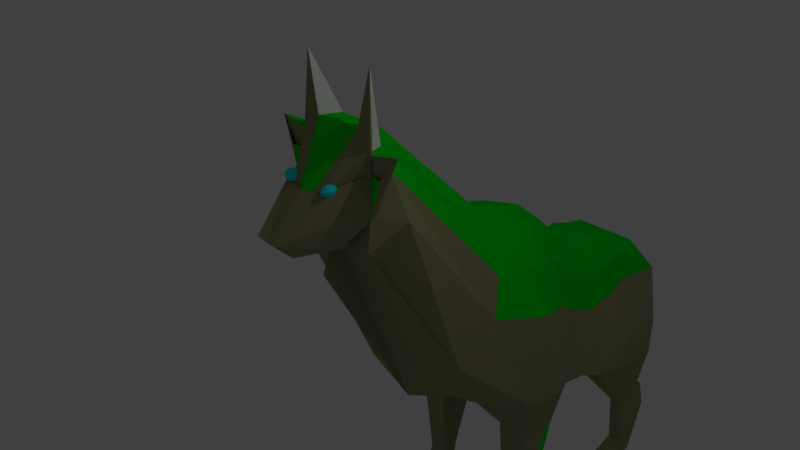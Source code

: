 # Source: monsterFemale.blend  (saved by Blender 2.79.0; exported with 4.5.12 LTS)
import bpy
from mathutils import Matrix  # noqa: F401  (used for matrix-valued properties, if any)

bpy.ops.wm.read_factory_settings(use_empty=True)
scene = bpy.context.scene
scene.name = 'Scene'

# ---- collections
col_collection_1 = bpy.data.collections.new('Collection 1'); scene.collection.children.link(col_collection_1)

# ---- materials (node trees are filled in below, after node groups)
mat_wolf = bpy.data.materials.new('wolf')
mat_wolf.alpha_threshold = 0.0
mat_wolf.use_transparent_shadow = False
mat_wolf.diffuse_color = (0.305, 0.2952, 0.1578, 1.0)
mat_wolf.roughness = 0.5
mat_wolf.specular_intensity = 1.0
mat_material_004 = bpy.data.materials.new('Material.004')
mat_material_004.alpha_threshold = 0.0
mat_material_004.use_transparent_shadow = False
mat_material_004.diffuse_color = (0.007907, 0.9655, 1.0, 1.0)
mat_material_004.roughness = 0.5
mat_material_002 = bpy.data.materials.new('Material.002')
mat_material_002.alpha_threshold = 0.0
mat_material_002.use_transparent_shadow = False
mat_material_002.diffuse_color = (0.0, 0.7123, 0.01044, 1.0)
mat_material_002.roughness = 0.5
mat_material_003 = bpy.data.materials.new('Material.003')
mat_material_003.alpha_threshold = 0.0
mat_material_003.use_transparent_shadow = False
mat_material_003.roughness = 0.5

# ---- material node trees

# ---- world
world_world = bpy.data.worlds.new('World'); scene.world = world_world
world_world.color = (0.05088, 0.05088, 0.05088)
world_world.use_sun_shadow = False
world_world.sun_shadow_jitter_overblur = 0.0
world_world.cycles.sampling_method = 'MANUAL'

# ---- cameras
cam_camera = bpy.data.cameras.new('Camera')
cam_camera.clip_end = 100.0
cam_camera.lens = 35.0
cam_camera.sensor_width = 32.0
cam_camera.sensor_height = 18.0
cam_camera.ortho_scale = 7.314
cam_camera.dof.focus_distance = 0.0
cam_camera.dof.aperture_fstop = 128.0

# ---- lights
light_lamp = bpy.data.lights.new('Lamp', 'POINT')
light_lamp.transmission_factor = 0.0
light_lamp.cutoff_distance = 30.0
light_lamp.energy = 100.0
light_lamp.shadow_buffer_clip_start = 1.001
light_lamp.shadow_soft_size = 0.1
light_lamp.shadow_maximum_resolution = 0.006
light_lamp.use_absolute_resolution = True

# ---- meshes
me_plane = bpy.data.meshes.new('Plane')
me_plane.from_pydata([(0.7821, -0.702, -0.1505), (1.167, -0.848, -2.041), (0.6136, 0.0287, -0.3025), (1.091, -0.06752, -2.08), (0.5943, 0.5215, -0.7094), (0.9277, 0.5921, -2.368), (0.5862, 1.076, -0.972), (0.9502, 0.9924, -2.54), (0.5862, 1.839, -0.9343), (1.022, 1.573, -2.122), (0.5862, 2.247, -0.9854), (0.9178, 2.479, -2.232), (0.6604, 2.675, -1.449), (0.7967, -1.297, -0.0006919), (0.9715, -2.141, -0.8985), (0.5013, -2.821, 1.75), (0.5379, -3.058, 0.685), (-0.01078, -0.01159, 0.2921), (-0.01078, -0.6299, 0.3981), (-0.005117, -1.007, -2.378), (-0.0108, -0.08392, -2.348), (-0.01457, 0.596, -2.369), (-0.01304, 0.4831, -0.2062), (-0.01556, 0.9993, -2.572), (-0.01548, 0.9637, -0.5997), (-0.013, 1.892, -2.119), (-0.03051, 2.483, -2.239), (-0.01001, 2.633, -1.865), (-0.005329, -1.056, 0.5638), (0.0005643, -2.064, -1.845), (0.2859, -2.802, 2.201), (0.0001888, -3.388, 0.5013), (0.6038, 1.896, -2.125), (0.6038, 0.9933, -2.566), (0.3324, 0.9637, -0.6195), (0.3324, 1.783, -0.7405), (0.6044, 0.5921, -2.368), (0.6059, -0.08392, -2.348), (0.3345, -1.063, 0.5698), (0.3345, -0.6569, 0.4268), (0.3345, -0.01159, 0.2116), (0.333, 0.4831, -0.2243), (0.171, -1.007, -2.352), (0.5024, 2.471, -2.241), (0.6038, 2.606, -1.865), (1.011, -0.7543, -2.667), (0.5669, -0.8072, -2.664), (0.9494, -0.1384, -2.819), (0.5669, -0.107, -2.815), (0.8663, -0.6912, -3.975), (0.5892, -0.6958, -3.97), (0.9048, -0.3371, -3.976), (0.6338, -0.3813, -3.972), (0.8663, -0.7499, -4.405), (0.5595, -0.795, -4.409), (0.9048, -0.5889, -4.741), (0.5595, -0.5888, -4.737), (0.8749, -0.9884, -4.525), (0.5681, -1.043, -4.508), (0.9134, -1.241, -4.728), (0.5681, -1.24, -4.739), (1.016, 2.29, -2.682), (0.5362, 0.9808, -2.569), (0.5362, 2.297, -2.682), (0.8628, 1.923, -3.641), (0.9178, 2.248, -3.313), (0.6645, 1.927, -3.64), (0.6038, 2.248, -3.313), (0.9178, 2.499, -3.867), (0.8285, 2.533, -3.564), (0.6038, 2.504, -3.867), (0.6931, 2.533, -3.564), (0.8894, 2.051, -4.475), (0.6604, 2.039, -4.474), (0.8705, 2.327, -4.784), (0.6511, 2.331, -4.783), (0.8887, 1.656, -4.65), (0.6298, 1.66, -4.657), (0.8792, 1.644, -4.795), (0.6333, 1.649, -4.794), (1.107, -0.7276, -0.696), (0.8331, 0.06012, -0.9858), (0.6563, 0.5887, -1.358), (0.6834, 1.043, -1.528), (0.6084, 1.902, -1.387), (0.6463, 2.354, -1.396), (0.9545, -1.507, -0.4733), (0.7906, -2.822, 1.259), (0.009998, -2.922, 1.354), (0.3354, 2.681, -1.458), (0.3152, -3.112, 2.233), (0.9402, -3.116, 2.1), (0.5962, -3.233, 0.9305), (-0.003011, -3.229, 0.9442), (0.4896, -3.083, 2.945), (0.5778, -3.123, 1.31), (0.02371, -3.123, 1.309), (0.5803, -3.182, 1.305), (0.7154, -3.173, 1.802), (0.02371, -3.123, 1.309), (0.5012, -3.118, 1.801), (0.02371, -3.123, 1.309), (0.02371, -3.123, 1.309), (0.02371, -3.123, 1.309), (-0.001484, -3.098, 2.272), (0.542, -3.123, 2.073), (0.337, -3.565, 1.608), (0.1082, -3.562, 1.598), (0.4074, -3.482, 1.322), (0.2354, -3.532, 1.613), (-0.005534, -3.622, 1.627), (0.02371, -3.123, 1.309), (0.4997, -3.123, 1.309), (0.02371, -3.123, 1.309), (0.01324, -3.503, 1.326), (0.1642, -4.098, 1.178), (-0.007506, -2.764, 2.179), (0.4896, -3.083, 2.945), (0.4896, -3.083, 2.945), (0.3073, -3.121, 1.543), (0.4615, 2.636, -1.294), (0.7821, 0.9967, -2.552), (0.4287, 1.82, -0.762), (0.8536, -0.05191, -2.211), (0.5556, -0.6536, 0.1231), (0.4665, 0.5027, -0.5318), (0.5533, -2.173, -1.425), (0.3365, -2.81, 1.983), (0.462, 2.215, -0.8573), (0.8125, 1.896, -2.121), (0.462, 1.021, -0.7995), (0.7696, 0.5921, -2.368), (0.5706, -1.183, 0.2784), (0.4771, 0.008992, -0.05103), (0.832, -1.019, -2.193), (0.6816, 2.471, -2.235), (0.7623, -0.07973, -2.817), (0.8136, -0.8505, -2.665), (0.7723, -0.2778, -3.974), (0.7504, -0.741, -3.972), (0.7359, -0.5889, -4.739), (0.7359, -0.8423, -4.407), (0.7445, -1.306, -4.734), (0.7445, -1.085, -4.506), (0.7463, 0.9828, -2.555), (0.7814, 2.293, -2.682), (0.7642, 1.925, -3.64), (0.7642, 2.248, -3.313), (0.7642, 2.549, -3.867), (0.7622, 2.533, -3.564), (0.7642, 2.036, -4.474), (0.7642, 2.329, -4.784), (0.7692, 1.688, -4.614), (0.7642, 1.646, -4.794), (0.4639, -3.12, 1.996), (0.7595, -0.2998, -0.2317), (1.189, -0.3761, -2.024), (-0.005537, -0.2997, 0.3578), (-0.0101, -0.5347, -2.397), (0.604, -0.5143, -2.35), (0.4088, -0.2997, 0.3035), (1.053, -0.4254, -2.748), (0.6413, -0.4333, -2.745), (0.915, -0.4813, -3.976), (0.6874, -0.4868, -3.971), (0.9071, -0.6639, -4.585), (0.552, -0.6849, -4.584), (0.9067, -1.204, -4.619), (0.5706, -1.229, -4.627), (0.9805, -0.307, -0.8508), (0.7598, -1.249, -4.608), (0.588, -0.2998, 0.03012), (0.6252, 1.486, -0.9517), (-0.006561, 1.458, -2.352), (0.3954, 1.377, -0.6033), (0.6668, 1.448, -2.344), (0.6925, 1.492, -1.445), (0.8604, 1.45, -2.335), (0.525, 1.421, -0.788), (0.6502, 2.396, -3.444), (0.8993, 2.396, -3.444), (0.9458, 2.236, -3.806), (0.6038, 2.227, -3.758), (0.8774, 2.186, -4.636), (0.6038, 2.191, -4.635), (0.9178, 1.65, -4.693), (0.6038, 1.654, -4.692), (0.7658, 1.615, -4.704), (0.7632, 2.396, -3.444), (-0.02406, 1.889, -2.129), (0.5555, 1.885, -2.133), (1.058, 1.606, -2.608), (0.5362, 1.607, -2.622), (0.9178, 2.077, -3.485), (0.6038, 2.08, -3.485), (0.8753, 2.515, -3.723), (0.6463, 2.517, -3.723), (0.7633, 2.541, -3.723), (0.6259, 2.308, -3.609), (0.9236, 2.312, -3.634), (-0.01091, -4.102, 1.166), (0.05078, 2.483, -2.242), (0.1337, 0.9637, -0.6041), (0.116, -1.063, 0.5698), (0.116, -0.01159, 0.2626), (0.116, -0.6398, 0.4229), (0.1284, 0.4831, -0.2129), (0.1466, -0.2997, 0.3379), (0.1607, 1.373, -0.5922), (0.1069, -3.498, 1.324), (0.1506, -3.886, 0.9616), (0.3349, -3.411, 0.9644), (-0.006569, -3.877, 0.9471), (0.008833, -3.401, 0.9713), (0.5778, -3.123, 1.309), (0.2996, -3.487, 1.338), (0.8385, -1.379, -4.722), (0.8385, -1.379, -4.734), (0.8385, -1.148, -4.585), (0.8385, -1.148, -4.734), (0.7553, -1.221, -4.73), (0.7553, -1.221, -4.598), (0.7553, -1.4, -4.73), (0.7553, -1.4, -4.741), (0.6362, -1.245, -4.734), (0.6362, -1.245, -4.623), (0.6362, -1.332, -4.737), (0.6362, -1.332, -4.745), (0.8653, 1.513, -4.776), (0.8653, 1.513, -4.784), (0.8653, 1.783, -4.611), (0.8255, 1.783, -4.784), (0.6034, 1.513, -4.776), (0.6034, 1.513, -4.784), (0.6565, 1.783, -4.611), (0.6812, 1.783, -4.784), (0.7287, 1.5, -4.776), (0.7287, 1.513, -4.784), (0.7287, 1.783, -4.611), (0.7287, 1.783, -4.784), (-0.00556, 1.779, -0.7371), (0.00137, 2.648, -1.306), (-0.004997, 1.82, -0.762), (0.001848, 2.219, -0.8613), (-0.00494, 2.679, -1.453), (0.001599, 1.373, -0.5922), (-0.3271, -3.496, 1.594), (-0.2337, -3.537, 1.607), (-0.3178, -3.588, 1.638), (-0.3844, -3.519, 1.676), (-0.3414, -3.426, 1.668), (-0.2483, -3.437, 1.625), (-0.2555, -3.581, 1.648), (-0.3486, -3.569, 1.691), (-0.3632, -3.469, 1.709), (-0.2791, -3.418, 1.678), (-0.2126, -3.487, 1.64), (-0.2699, -3.511, 1.722), (-0.3286, -3.548, 1.604), (-0.2792, -3.518, 1.586), (-0.2738, -3.573, 1.612), (-0.2329, -3.484, 1.605), (-0.2878, -3.459, 1.597), (-0.3677, -3.507, 1.627), (-0.3623, -3.562, 1.653), (-0.3425, -3.453, 1.622), (-0.3762, -3.466, 1.67), (-0.2962, -3.418, 1.641), (-0.209, -3.514, 1.619), (-0.2176, -3.455, 1.63), (-0.2837, -3.599, 1.643), (-0.2343, -3.569, 1.624), (-0.3776, -3.552, 1.69), (-0.3384, -3.592, 1.668), (-0.3609, -3.438, 1.696), (-0.3861, -3.493, 1.701), (-0.2567, -3.415, 1.652), (-0.3115, -3.408, 1.678), (-0.2208, -3.54, 1.646), (-0.3008, -3.588, 1.676), (-0.3641, -3.523, 1.712), (-0.3232, -3.434, 1.704), (-0.2346, -3.444, 1.663), (-0.2545, -3.554, 1.694), (-0.2292, -3.499, 1.689), (-0.3092, -3.547, 1.719), (-0.3178, -3.488, 1.73), (-0.2683, -3.458, 1.712), (-0.005534, -3.622, 1.627), (0.1209, -3.582, 1.598)], [(135, 44), (119, 110), (119, 88), (214, 97), (110, 288), (110, 289)], [(169, 81, 3, 156), (81, 82, 5, 3), (82, 83, 7, 5), (176, 84, 9), (84, 85, 11, 9), (85, 12, 11), (80, 86, 13, 0), (86, 87, 15, 13), (175, 32, 25, 173), (37, 36, 21, 20), (205, 203, 28, 18), (206, 204, 17, 22), (29, 42, 19), (190, 43, 26, 189), (30, 94, 90), (207, 205, 18, 157), (36, 33, 23, 21), (38, 30, 28, 203), (202, 206, 22, 24), (159, 37, 20, 158), (43, 44, 27, 26), (12, 89, 44, 43, 135, 11), (134, 1, 45, 137), (130, 125, 41, 34), (132, 127, 30, 38), (131, 121, 33, 36), (171, 124, 39, 160), (127, 15, 91, 154), (190, 32, 62, 192), (126, 134, 42, 29), (125, 133, 40, 41), (124, 132, 38, 39), (123, 131, 36, 37), (178, 130, 34, 174), (177, 129, 32, 175), (156, 3, 47, 161), (123, 37, 48, 136), (159, 42, 46, 162), (137, 45, 49, 139), (138, 52, 56, 140), (162, 46, 50, 164), (136, 48, 52, 138), (161, 47, 51, 163), (165, 55, 59, 167), (163, 51, 55, 165), (139, 49, 53, 141), (164, 50, 54, 166), (170, 142, 60, 168), (141, 53, 57, 143), (166, 54, 58, 168), (140, 56, 60, 142), (192, 62, 66, 194), (129, 9, 7, 144), (135, 43, 63, 145), (9, 11, 61, 191), (188, 179, 71, 149), (144, 7, 64, 146), (145, 63, 67, 147), (191, 61, 65, 193), (197, 149, 71, 196), (199, 180, 69, 195), (198, 182, 70, 196), (182, 66, 73, 184), (184, 73, 77, 186), (148, 70, 75, 151), (181, 68, 74, 183), (146, 64, 72, 150), (187, 185, 78, 153), (151, 75, 79, 153), (183, 74, 78, 185), (150, 72, 76, 152), (87, 16, 92, 95), (14, 16, 87, 86), (1, 14, 86, 80), (10, 12, 85), (8, 10, 85, 84), (172, 8, 84, 176), (4, 6, 83, 82), (2, 4, 82, 81), (155, 2, 81, 169), (97, 93, 96), (95, 92, 93, 97), (91, 95, 97, 94, 154), (94, 97, 96, 90), (15, 87, 95, 91), (88, 30, 90, 96), (31, 88, 96, 93), (96, 97, 99), (91, 95, 97, 98), (99, 97, 101), (101, 97, 102), (102, 97, 103), (98, 97, 100), (105, 100, 106, 109), (90, 110, 107), (100, 97, 108, 106), (90, 105, 109, 107), (103, 97, 111), (108, 209, 200, 115), (97, 95, 108), (111, 97, 113), (113, 97, 108, 114), (106, 108, 115), (28, 30, 116), (30, 94, 117), (94, 90, 117), (94, 30, 118), (90, 94, 118), (116, 30, 90, 104), (73, 150, 152, 77), (74, 151, 153, 78), (186, 187, 153, 79), (66, 146, 150, 73), (68, 148, 151, 74), (195, 69, 149, 197), (61, 145, 147, 65), (62, 144, 146, 66), (180, 188, 149, 69), (11, 135, 145, 61), (32, 129, 144, 62), (55, 140, 142, 59), (54, 141, 143, 58), (167, 59, 142, 170), (50, 139, 141, 54), (47, 136, 138, 51), (51, 138, 140, 55), (46, 137, 139, 50), (3, 123, 136, 47), (12, 10, 128, 120), (9, 129, 177), (172, 6, 130, 178), (3, 5, 131, 123), (0, 13, 132, 124), (4, 2, 133, 125), (14, 1, 134, 126), (30, 127, 154, 94), (155, 0, 124, 171), (5, 7, 121, 131), (13, 15, 127, 132), (6, 4, 125, 130), (42, 134, 137, 46), (2, 155, 171, 133), (57, 167, 170, 143), (0, 155, 169, 80), (56, 166, 168, 60), (143, 170, 168, 58), (52, 164, 166, 56), (49, 163, 165, 53), (53, 165, 167, 57), (45, 161, 163, 49), (48, 162, 164, 52), (37, 159, 162, 48), (1, 156, 161, 45), (133, 171, 160, 40), (42, 159, 158, 19), (204, 207, 157, 17), (80, 169, 156, 1), (8, 172, 178, 122), (7, 9, 177, 121), (6, 172, 176, 83), (121, 177, 175, 33), (122, 178, 174, 35), (33, 175, 173, 23), (83, 176, 9, 7), (65, 147, 188, 180), (77, 152, 187, 186), (72, 183, 185, 76), (152, 76, 185, 187), (64, 181, 183, 72), (75, 184, 186, 79), (70, 182, 184, 75), (194, 66, 182, 198), (193, 65, 180, 199), (147, 67, 179, 188), (64, 193, 199, 181), (67, 194, 198, 179), (10, 8, 122, 128), (68, 195, 197, 148), (179, 198, 196, 71), (181, 199, 195, 68), (148, 197, 196, 70), (7, 191, 193, 64), (9, 191, 7), (63, 192, 194, 67), (43, 190, 192, 63), (32, 190, 189, 25), (106, 110, 200, 115), (40, 160, 207, 204), (34, 41, 206, 202), (160, 39, 205, 207), (41, 40, 204, 206), (39, 38, 203, 205), (174, 34, 202, 208), (97, 112, 209, 108), (115, 210, 211, 108), (115, 200, 212, 210), (93, 213, 211), (211, 93, 97, 108), (93, 211, 215, 97), (216, 217, 219, 218), (220, 221, 223, 222), (224, 225, 227, 226), (228, 229, 231, 230), (232, 233, 235, 234), (236, 237, 239, 238), (211, 210, 212, 213), (208, 202, 24, 245), (120, 128, 243, 241), (240, 35, 174, 208, 245), (122, 35, 240, 242), (12, 120, 241, 244), (128, 122, 242, 243), (110, 90, 104), (44, 89, 244, 27), (107, 109, 106, 110), (16, 14, 126, 92), (31, 93, 92, 126, 29), (246, 259, 258), (247, 259, 261), (246, 258, 263), (246, 263, 265), (246, 265, 262), (247, 261, 268), (248, 260, 270), (249, 264, 272), (250, 266, 274), (251, 267, 276), (247, 268, 271), (248, 270, 273), (249, 272, 275), (250, 274, 277), (251, 276, 269), (252, 278, 283), (253, 279, 285), (254, 280, 286), (255, 281, 287), (256, 282, 284), (284, 287, 257), (284, 282, 287), (282, 255, 287), (287, 286, 257), (287, 281, 286), (281, 254, 286), (286, 285, 257), (286, 280, 285), (280, 253, 285), (285, 283, 257), (285, 279, 283), (279, 252, 283), (283, 284, 257), (283, 278, 284), (278, 256, 284), (269, 282, 256), (269, 276, 282), (276, 255, 282), (277, 281, 255), (277, 274, 281), (274, 254, 281), (275, 280, 254), (275, 272, 280), (272, 253, 280), (273, 279, 253), (273, 270, 279), (270, 252, 279), (271, 278, 252), (271, 268, 278), (268, 256, 278), (276, 277, 255), (276, 267, 277), (267, 250, 277), (274, 275, 254), (274, 266, 275), (266, 249, 275), (272, 273, 253), (272, 264, 273), (264, 248, 273), (270, 271, 252), (270, 260, 271), (260, 247, 271), (268, 269, 256), (268, 261, 269), (261, 251, 269), (262, 267, 251), (262, 265, 267), (265, 250, 267), (265, 266, 250), (265, 263, 266), (263, 249, 266), (263, 264, 249), (263, 258, 264), (258, 248, 264), (261, 262, 251), (261, 259, 262), (259, 246, 262), (258, 260, 248), (258, 259, 260), (259, 247, 260)])
me_plane.polygons.foreach_set('material_index', [0, 0, 0, 0, 0, 0, 2, 0, 2, 2, 2, 2, 2, 0, 3, 2, 2, 2, 2, 2, 0, 0, 0, 2, 2, 0, 2, 2, 0, 0, 2, 2, 0, 2, 0, 0, 0, 2, 0, 2, 0, 2, 2, 0, 2, 0, 0, 0, 0, 0, 0, 0, 0, 0, 0, 0, 0, 0, 0, 2, 0, 0, 0, 0, 2, 0, 0, 0, 0, 0, 0, 0, 0, 0, 2, 2, 2, 2, 2, 2, 0, 0, 0, 0, 0, 0, 0, 0, 0, 0, 0, 0, 2, 0, 2, 0, 0, 0, 0, 0, 0, 0, 0, 2, 3, 3, 3, 3, 2, 0, 0, 0, 0, 2, 2, 0, 0, 0, 0, 0, 0, 0, 0, 0, 2, 2, 0, 0, 2, 0, 2, 0, 2, 2, 0, 3, 2, 0, 2, 2, 0, 2, 0, 2, 0, 0, 0, 0, 0, 0, 0, 0, 0, 2, 2, 2, 0, 2, 0, 2, 0, 2, 2, 0, 0, 0, 0, 0, 0, 0, 0, 0, 0, 0, 0, 0, 2, 2, 0, 0, 2, 0, 0, 0, 0, 0, 0, 2, 2, 2, 2, 2, 2, 0, 0, 0, 0, 0, 0, 3, 3, 3, 3, 3, 3, 0, 2, 2, 2, 2, 2, 2, 2, 0, 0, 0, 0, 1, 1, 1, 1, 1, 1, 1, 1, 1, 1, 1, 1, 1, 1, 1, 1, 1, 1, 1, 1, 1, 1, 1, 1, 1, 1, 1, 1, 1, 1, 1, 1, 1, 1, 1, 1, 1, 1, 1, 1, 1, 1, 1, 1, 1, 1, 1, 1, 1, 1, 1, 1, 1, 1, 1, 1, 1, 1, 1, 1, 1, 1, 1, 1, 1, 1, 1, 1, 1, 1, 1, 1, 1, 1, 1, 1, 1, 1, 1, 1])
me_plane.materials.append(None)
me_plane.materials.append(None)
me_plane.materials.append(None)
me_plane.materials.append(None)
me_plane.use_remesh_preserve_volume = False
me_plane.use_remesh_preserve_attributes = False
me_plane.use_mirror_vertex_groups = False
me_plane.update()
arm_armature_002 = bpy.data.armatures.new('Armature.002')  # bones are not reproduced

# ---- objects
ob_armature = bpy.data.objects.new('Armature', arm_armature_002)
ob_plane = bpy.data.objects.new('Plane', me_plane)
ob_lamp = bpy.data.objects.new('Lamp', light_lamp)
ob_camera = bpy.data.objects.new('Camera', cam_camera)

# ---- transforms, parenting, visibility, modifiers, constraints
ob_armature.location = (0.9793, 2.985, -1.517)
ob_armature.rotation_euler = (1.275, 2.124e-16, 1.573e-16)
ob_armature.show_in_front = True
ob_armature.lineart.crease_threshold = 0.0
ob_plane.parent = ob_armature
ob_plane.matrix_parent_inverse = Matrix(((1.0, 2.98e-08, 0.0, -0.9793), (1.573e-16, 0.2914, 0.9566, 0.5813), (2.124e-16, -0.9566, 0.2914, 3.298), (0.0, 0.0, 0.0, 1.0)))
ob_plane.location = (0.7274, 2.073, 0.0)
ob_plane.lineart.crease_threshold = 0.0
ob_plane.material_slots[0].link = 'OBJECT'; ob_plane.material_slots[0].material = mat_wolf
ob_plane.material_slots[1].link = 'OBJECT'; ob_plane.material_slots[1].material = mat_material_004
ob_plane.material_slots[2].link = 'OBJECT'; ob_plane.material_slots[2].material = mat_material_002
ob_plane.material_slots[3].link = 'OBJECT'; ob_plane.material_slots[3].material = mat_material_003
_vg = ob_plane.vertex_groups.new(name='Bone')
for _i, _w in zip([0, 1, 2, 3, 4, 5, 6, 7, 8, 9, 10, 11, 12, 19, 20, 22, 24, 26, 27, 34, 35, 36, 37, 41, 42, 43, 44, 45, 46, 47, 48, 61, 62, 63, 80, 81, 82, 83, 84, 85, 89, 120, 122, 123, 125, 128, 130, 131, 133, 134, 135, 136, 137, 144, 145, 155, 156, 158, 159, 161, 162, 169, 171, 172, 174, 176, 178, 190, 191, 192, 202, 206, 208, 240, 241, 242, 243, 244, 245], [0.0, 0.0, 0.0, 0.0, 1.0, 1.0, 1.0, 1.0, 1.0, 1.0, 1.0, 1.0, 1.0, 0.0, 0.0, 1.0, 1.0, 1.0, 1.0, 1.0, 1.0, 1.0, 0.0, 1.0, 0.0, 1.0, 1.0, 0.0, 0.0, 0.0, 0.0, 1.0, 0.1075, 1.0, 0.0, 0.9959, 1.0, 1.0, 1.0, 1.0, 1.0, 1.0, 1.0, 0.0, 1.0, 1.0, 1.0, 1.0, 0.0, 0.0, 1.0, 0.0, 0.0, 0.06832, 1.0, 0.0, 0.0, 0.0, 0.0, 0.0, 0.0, 0.0, 0.0, 1.0, 1.0, 1.0, 1.0, 1.0, 1.0, 1.0, 1.0, 1.0, 1.0, 1.0, 1.0, 1.0, 1.0, 1.0, 1.0]): _vg.add([_i], _w, 'REPLACE')
_vg = ob_plane.vertex_groups.new(name='Bone.001')
for _i, _w in zip([0, 1, 2, 3, 4, 5, 7, 8, 10, 12, 13, 14, 17, 18, 19, 21, 22, 23, 27, 28, 29, 33, 35, 36, 37, 38, 39, 40, 41, 42, 44, 45, 46, 47, 48, 49, 50, 51, 52, 53, 54, 55, 56, 57, 58, 59, 60, 61, 62, 64, 66, 67, 71, 72, 73, 75, 76, 77, 78, 79, 80, 81, 84, 85, 86, 89, 120, 121, 122, 123, 124, 125, 126, 128, 131, 132, 133, 134, 136, 137, 138, 139, 140, 141, 142, 143, 144, 146, 150, 152, 153, 155, 156, 157, 158, 159, 160, 161, 162, 163, 164, 165, 166, 167, 168, 169, 170, 171, 172, 174, 176, 178, 182, 184, 185, 186, 187, 191, 192, 194, 196, 198, 203, 204, 205, 206, 207, 208, 216, 217, 218, 219, 220, 221, 222, 223, 224, 225, 226, 227, 228, 229, 230, 231, 232, 233, 234, 235, 236, 237, 238, 239, 240, 241, 242, 243, 244, 245], [1.0, 1.0, 1.0, 1.0, 1.0, 0.0, 0.0, 0.0, 0.0, 0.0, 1.0, 1.0, 1.0, 1.0, 0.0, 0.0, 1.0, 0.0, 0.0, 1.0, 1.0, 0.0, 0.0, 0.0, 0.0, 1.0, 1.0, 1.0, 1.0, 0.0, 0.0, 0.0, 0.0, 0.0, 0.0, 0.0, 0.0, 0.0, 0.0, 0.0, 0.0, 0.0, 0.0, 0.0, 0.0, 0.0, 0.0, 0.0, 0.0, 0.0, 0.0, 0.0, 0.0, 0.0, 0.0, 0.0, 0.0, 0.0, 0.0, 0.0, 1.0, 1.0, 0.0, 0.0, 1.0, 0.0, 0.0, 0.0, 0.0, 0.0, 1.0, 1.0, 1.0, 0.0, 0.0, 1.0, 1.0, 0.9708, 0.0, 0.0, 0.0, 0.0, 0.0, 0.0, 0.0, 0.0, 0.0, 0.0, 0.0, 0.0, 0.0, 1.0, 1.0, 1.0, 0.0, 0.1026, 1.0, 0.0, 0.0, 0.0, 0.0, 0.0, 0.0, 0.0, 0.0, 1.0, 0.0, 1.0, 0.0, 0.0, 0.0, 0.0, 0.0, 0.0, 0.0, 0.0, 0.0, 0.0, 0.0, 0.0, 0.0, 0.0, 1.0, 1.0, 1.0, 1.0, 1.0, 0.0, 0.0, 0.0, 0.0, 0.0, 0.0, 0.0, 0.0, 0.0, 0.0, 0.0, 0.0, 0.0, 0.0, 0.0, 0.0, 0.0, 0.0, 0.0, 0.0, 0.0, 0.0, 0.0, 0.0, 0.0, 0.0, 0.0, 0.0, 0.0, 0.0, 0.0]): _vg.add([_i], _w, 'REPLACE')
_vg = ob_plane.vertex_groups.new(name='Bone.002')
for _i, _w in zip([0, 1, 2, 3, 4, 5, 6, 7, 8, 9, 11, 12, 13, 14, 15, 16, 17, 18, 20, 21, 22, 24, 26, 27, 28, 29, 30, 31, 33, 34, 35, 36, 37, 38, 39, 40, 41, 42, 43, 44, 45, 47, 48, 49, 51, 53, 55, 57, 59, 60, 61, 62, 63, 64, 65, 66, 67, 69, 72, 74, 80, 81, 82, 84, 86, 87, 88, 89, 90, 91, 92, 93, 94, 95, 96, 97, 98, 100, 104, 105, 106, 107, 109, 110, 112, 115, 116, 117, 118, 120, 121, 122, 123, 124, 125, 126, 127, 128, 130, 131, 132, 133, 134, 135, 136, 137, 138, 139, 140, 141, 142, 143, 144, 145, 146, 147, 149, 150, 151, 154, 155, 156, 157, 160, 161, 163, 165, 167, 168, 169, 170, 171, 172, 174, 176, 178, 180, 181, 183, 191, 193, 195, 197, 199, 200, 202, 203, 204, 205, 206, 207, 208, 210, 211, 212, 215, 216, 217, 218, 219, 220, 221, 222, 223, 224, 225, 226, 227, 240, 241, 242, 243, 244, 245, 246, 247, 248, 249, 250, 251, 252, 253, 254, 255, 256, 257, 258, 259, 260, 261, 262, 263, 264, 265, 266, 267, 268, 269, 270, 271, 272, 273, 274, 275, 276, 277, 278, 279, 280, 281, 282, 283, 284, 285, 286, 287], [0.0, 0.0, 0.0, 0.0, 0.0, 0.0, 0.0, 0.0, 0.0, 0.0, 0.0, 0.0, 0.9303, 1.0, 1.0, 1.0, 0.0, 0.0, 0.0, 0.0, 0.0, 0.0, 0.0, 0.0, 1.0, 1.0, 0.8972, 1.0, 0.0, 0.0, 0.0, 0.0, 0.0, 1.0, 0.0, 0.0, 0.0, 0.0, 0.0, 0.0, 0.0, 0.0, 0.0, 0.0, 0.0, 0.0, 0.0, 0.0, 0.0, 0.0, 0.0, 0.0, 0.0, 0.0, 0.0, 0.0, 0.0, 0.0, 0.0, 0.0, 0.0, 0.0, 0.0, 0.0, 1.0, 1.0, 1.0, 0.0, 0.0, 0.0, 1.0, 0.8833, 0.0, 1.0, 0.2669, 1.0, 0.0, 0.0, 0.0, 0.0, 0.0, 0.0, 0.0, 0.0, 0.04402, 0.0, 1.0, 0.0, 0.0, 0.0, 0.0, 0.0, 0.0, 0.0, 0.0, 1.0, 1.0, 0.0, 0.0, 0.0, 0.9482, 0.0, 0.0, 0.0, 0.0, 0.0, 0.0, 0.0, 0.0, 0.0, 0.0, 0.0, 0.0, 0.0, 0.0, 0.0, 0.0, 0.0, 0.0, 0.0, 0.0, 0.0, 0.0, 0.0, 0.0, 0.0, 0.0, 0.0, 0.0, 0.0, 0.0, 0.0, 0.0, 0.0, 0.0, 0.0, 0.0, 0.0, 0.0, 0.0, 0.0, 0.0, 0.0, 0.0, 0.0, 0.0, 1.0, 0.0, 0.0, 0.0, 0.0, 0.0, 0.0, 0.0616, 0.0, 0.02339, 0.0, 0.0, 0.0, 0.0, 0.0, 0.0, 0.0, 0.0, 0.0, 0.0, 0.0, 0.0, 0.0, 0.0, 0.0, 0.0, 0.0, 0.0, 0.0, 0.1165, 0.0, 0.0, 0.1061, 0.1099, 0.1151, 0.0, 0.0, 0.1067, 0.1114, 0.1062, 0.0, 0.1165, 0.0, 0.1132, 0.1114, 0.0, 0.0, 0.0, 0.0, 0.108, 0.1139, 0.1106, 0.0, 0.1169, 0.0, 0.0, 0.0, 0.0, 0.1082, 0.1062, 0.1131, 0.0, 0.0, 0.09862, 0.1085, 0.1095, 0.1085, 0.0, 0.0, 0.1059]): _vg.add([_i], _w, 'REPLACE')
_vg = ob_plane.vertex_groups.new(name='Bone.003')
for _i, _w in zip([0, 1, 2, 3, 4, 5, 6, 7, 8, 9, 10, 11, 12, 13, 14, 15, 16, 17, 18, 19, 20, 21, 22, 23, 24, 27, 28, 29, 30, 31, 32, 33, 34, 35, 36, 37, 38, 39, 40, 41, 42, 44, 45, 46, 47, 48, 49, 50, 51, 52, 53, 54, 55, 57, 58, 59, 60, 61, 62, 64, 65, 66, 67, 68, 69, 80, 81, 82, 83, 84, 85, 86, 87, 88, 89, 90, 91, 92, 93, 94, 95, 96, 97, 98, 99, 100, 101, 102, 103, 104, 105, 106, 107, 108, 109, 110, 111, 112, 113, 114, 115, 116, 117, 118, 119, 120, 121, 122, 123, 124, 125, 126, 127, 128, 129, 130, 131, 132, 133, 134, 136, 137, 138, 139, 140, 141, 142, 143, 144, 146, 148, 154, 155, 156, 157, 158, 159, 160, 161, 162, 163, 164, 165, 166, 167, 168, 169, 170, 171, 172, 174, 176, 178, 180, 181, 182, 190, 191, 192, 193, 194, 195, 196, 197, 198, 199, 200, 202, 203, 204, 205, 206, 207, 208, 209, 210, 211, 212, 213, 214, 215, 216, 217, 218, 219, 220, 221, 222, 223, 224, 225, 226, 227, 240, 241, 242, 243, 244, 245, 246, 247, 248, 249, 250, 251, 252, 253, 254, 255, 256, 257, 258, 259, 260, 261, 262, 263, 264, 265, 266, 267, 268, 269, 270, 271, 272, 273, 274, 275, 276, 277, 278, 279, 280, 281, 282, 283, 284, 285, 286, 287, 288, 289], [0.0, 0.0, 0.0, 0.0, 0.0, 0.0, 0.0, 0.0, 0.0, 0.0, 0.0, 0.0, 0.0, 0.0, 0.0, 1.0, 0.0, 0.0, 0.0, 0.0, 0.0, 0.0, 0.0, 0.0, 0.06802, 0.01208, 0.5481, 0.0, 1.0, 0.0, 0.0, 0.0, 0.0, 0.0, 0.0, 0.0, 0.0, 0.0, 0.0, 0.0, 0.0, 0.01017, 0.0, 0.0, 0.0, 0.0, 0.0, 0.0, 0.0, 0.0, 0.0, 0.0, 0.0, 0.0, 0.0, 0.0, 0.0, 0.0, 0.0, 0.0, 0.0, 0.0, 0.0, 0.0, 0.0, 0.0, 0.0, 0.0, 0.0, 0.0, 0.0, 0.0, 0.8805, 1.0, 0.03471, 1.0, 1.0, 0.9, 1.0, 1.0, 1.0, 1.0, 1.0, 1.0, 1.0, 1.0, 1.0, 1.0, 1.0, 1.0, 1.0, 1.0, 1.0, 1.0, 1.0, 1.0, 1.0, 0.8783, 0.9984, 0.9954, 1.0, 1.0, 0.5, 0.5, 1.0, 0.0, 0.0, 0.0, 0.0, 0.0, 0.0, 0.0, 1.0, 0.0, 0.0, 0.0, 0.0, 0.0, 0.0, 0.0, 0.0, 0.0, 0.0, 0.0, 0.0, 0.0, 0.0, 0.0, 0.0, 0.0, 0.0, 1.0, 0.0, 0.0, 0.1012, 0.0, 0.0, 0.0, 0.0, 0.0, 0.0, 0.0, 0.0, 0.0, 0.0, 0.0, 0.0, 0.0, 0.0, 0.0, 0.0, 0.0, 0.0, 0.0, 0.0, 0.0, 0.0, 0.0, 0.0, 0.0, 0.0, 0.0, 0.0, 0.0, 0.0, 0.0, 1.0, 0.0, 0.0, 0.0, 0.0, 0.0, 0.0, 0.0, 0.9982, 1.0, 1.0, 1.0, 1.0, 1.0, 0.9027, 0.0, 0.0, 0.0, 0.0, 0.0, 0.0, 0.0, 0.0, 0.0, 0.0, 0.0, 0.0, 0.09842, 0.04985, 0.09581, 0.07588, 0.03976, 0.0, 1.0, 1.0, 1.0, 1.0, 0.8939, 0.8901, 1.0, 1.0, 1.0, 0.8933, 1.0, 1.0, 1.0, 0.8835, 1.0, 0.8868, 0.8886, 1.0, 1.0, 0.9212, 1.0, 0.892, 1.0, 0.8894, 1.0, 1.0, 1.0, 1.0, 1.0, 1.0, 0.8918, 0.8938, 1.0, 1.0, 1.0, 1.0, 0.8915, 1.0, 1.0, 1.0, 1.0, 1.0, 1.0, 1.0]): _vg.add([_i], _w, 'REPLACE')
_vg = ob_plane.vertex_groups.new(name='Bone.005')
for _i, _w in zip([0, 1, 2, 3, 4, 5, 6, 7, 8, 10, 13, 14, 16, 17, 18, 19, 20, 22, 24, 28, 29, 34, 35, 36, 37, 38, 39, 40, 41, 42, 45, 46, 47, 48, 62, 80, 81, 82, 83, 84, 85, 86, 87, 92, 120, 121, 122, 123, 124, 125, 126, 128, 130, 131, 132, 133, 134, 136, 137, 144, 155, 156, 157, 158, 159, 160, 161, 162, 169, 171, 172, 174, 176, 178, 191, 192, 202, 203, 204, 205, 206, 207, 208, 240, 241, 242, 243, 245], [0.1124, 1.0, 0.0945, 1.0, 0.07447, 1.0, 0.0564, 0.06239, 0.02894, 0.01561, 0.1139, 0.121, 0.02899, 0.08984, 0.08985, 1.0, 1.0, 0.07823, 0.0618, 0.08338, 0.07124, 0.0621, 0.03429, 0.1018, 1.0, 0.08717, 0.09237, 0.09209, 0.07926, 1.0, 1.0, 1.0, 1.0, 1.0, 0.08674, 0.1356, 0.09013, 0.06276, 0.0515, 0.01731, 0.004121, 0.1426, 0.01877, 0.01044, 0.001957, 0.01912, 0.03256, 1.0, 0.1008, 0.07647, 0.08627, 0.01899, 0.05939, 1.0, 0.09877, 0.09308, 1.0, 1.0, 1.0, 0.1058, 0.1094, 1.0, 0.09075, 0.002129, 1.0, 0.09429, 1.0, 1.0, 0.1211, 0.1001, 0.04213, 0.0508, 0.03062, 0.04752, 0.01105, 0.01167, 0.06188, 0.08476, 0.09016, 0.09014, 0.07845, 0.09137, 0.05106, 0.03467, 0.0005456, 0.03304, 0.0197, 0.0509]): _vg.add([_i], _w, 'REPLACE')
_vg = ob_plane.vertex_groups.new(name='Bone.007')
for _i, _w in zip([0, 1, 2, 3, 4, 5, 6, 7, 8, 9, 10, 11, 12, 13, 14, 15, 16, 17, 18, 19, 20, 21, 22, 23, 24, 25, 26, 27, 28, 29, 31, 33, 34, 35, 36, 37, 38, 39, 40, 41, 42, 43, 44, 45, 46, 47, 48, 49, 50, 51, 52, 53, 54, 55, 56, 57, 58, 59, 60, 61, 62, 63, 80, 81, 82, 83, 84, 85, 86, 87, 89, 92, 93, 95, 97, 112, 120, 121, 122, 123, 124, 125, 126, 127, 128, 130, 131, 132, 133, 134, 135, 136, 137, 138, 139, 140, 141, 142, 143, 144, 145, 155, 156, 157, 158, 159, 160, 161, 162, 163, 164, 165, 166, 167, 168, 169, 170, 171, 172, 173, 174, 176, 177, 178, 189, 191, 192, 202, 203, 204, 205, 206, 207, 208, 215, 240, 241, 242, 243, 244, 245], [0.2484, 0.5581, 0.2597, 0.5447, 0.2549, 0.3837, 0.2004, 0.126, 0.1358, 0.05911, 0.1116, 0.0428, 0.08048, 0.2209, 0.3004, 0.02976, 0.1073, 0.2265, 0.2037, 0.6367, 0.4816, 0.3149, 0.2297, 0.177, 0.199, 0.02296, 0.03698, 0.06023, 0.1741, 0.4191, 0.1136, 0.1331, 0.2041, 0.1433, 0.419, 0.6304, 0.1802, 0.2062, 0.2328, 0.2367, 0.6346, 0.02005, 0.05954, 1.0, 0.4788, 1.0, 1.0, 1.0, 1.0, 1.0, 1.0, 0.4525, 0.4154, 0.412, 0.3657, 0.4156, 0.3869, 0.3841, 0.3713, 0.02329, 0.08057, 0.006171, 0.3069, 0.321, 0.2875, 0.2034, 0.1161, 0.09133, 0.2594, 0.07489, 0.07614, 0.07091, 0.04993, 0.03078, 0.01433, 0.01044, 0.08753, 0.1257, 0.1408, 0.5815, 0.2254, 0.2453, 0.3817, 0.001995, 0.1174, 0.2032, 0.4105, 0.1988, 0.244, 0.5887, 0.03143, 1.0, 1.0, 1.0, 1.0, 0.3878, 0.4446, 0.3782, 0.4117, 0.09752, 0.01171, 0.2592, 0.5423, 0.2171, 0.6261, 0.7309, 0.2246, 1.0, 1.0, 1.0, 1.0, 0.4429, 0.3743, 0.3879, 0.374, 0.3185, 0.3839, 0.2396, 0.1609, 0.0735, 0.1715, 0.1453, 0.01744, 0.1678, 0.02272, 0.06671, 0.0138, 0.2003, 0.1765, 0.2277, 0.2032, 0.2314, 0.2185, 0.1703, 0.004893, 0.1428, 0.08567, 0.1402, 0.1181, 0.07907, 0.1692]): _vg.add([_i], _w, 'REPLACE')
_vg = ob_plane.vertex_groups.new(name='Bone.008')
for _i, _w in zip([1, 3, 19, 42, 45, 46, 47, 48, 49, 50, 51, 52, 53, 54, 55, 56, 57, 58, 59, 134, 136, 137, 138, 139, 140, 141, 143, 156, 161, 162, 163, 164, 165, 166, 167], [0.02833, 0.001972, 0.003942, 0.006935, 0.1142, 0.06527, 0.06848, 0.03664, 1.0, 1.0, 1.0, 1.0, 1.0, 1.0, 1.0, 1.0, 1.0, 1.0, 0.0009942, 0.03336, 0.05179, 0.09932, 1.0, 1.0, 1.0, 1.0, 1.0, 0.02182, 0.112, 0.03218, 1.0, 1.0, 1.0, 1.0, 0.8699]): _vg.add([_i], _w, 'REPLACE')
_vg = ob_plane.vertex_groups.new(name='Bone.009')
for _i, _w in zip([45, 46, 47, 48, 49, 50, 51, 52, 53, 54, 55, 56, 57, 58, 59, 60, 136, 137, 138, 139, 140, 141, 142, 143, 161, 162, 163, 164, 165, 166, 167, 168, 170, 216, 217, 218, 219, 220, 221, 222, 223, 224, 225, 226, 227], [0.02287, 0.01131, 0.03263, 0.02549, 0.2342, 0.1944, 0.1956, 0.1764, 1.0, 1.0, 1.0, 0.8446, 1.0, 1.0, 1.0, 1.0, 0.02758, 0.0203, 0.1932, 0.2327, 1.0, 1.0, 1.0, 1.0, 0.03187, 0.02029, 0.1819, 0.1748, 1.0, 1.0, 1.0, 1.0, 1.0, 1.0, 1.0, 1.0, 1.0, 1.0, 1.0, 1.0, 1.0, 1.0, 1.0, 1.0, 1.0]): _vg.add([_i], _w, 'REPLACE')
_vg = ob_plane.vertex_groups.new(name='Bone.006')
_vg.add([1, 134], 1.0, 'REPLACE')
_vg = ob_plane.vertex_groups.new(name='Bone.010')
for _i, _w in zip([0, 1, 2, 3, 4, 5, 14, 17, 19, 20, 21, 22, 23, 29, 33, 36, 37, 40, 41, 42, 45, 46, 47, 48, 49, 50, 51, 52, 53, 54, 55, 56, 57, 58, 59, 60, 80, 81, 82, 86, 97, 108, 123, 124, 125, 126, 131, 133, 134, 136, 137, 138, 139, 140, 141, 142, 143, 155, 156, 158, 159, 160, 161, 162, 163, 164, 165, 166, 167, 168, 169, 170, 171, 173, 204, 206], [0.006761, 0.07149, 0.009426, 0.06028, 0.007796, 0.03107, 0.01284, 0.001635, 0.1091, 0.233, 0.1667, 0.002417, 0.08222, 0.0396, 0.006439, 0.06736, 0.1092, 0.003133, 0.003953, 0.1088, 0.1446, 0.2172, 0.1457, 0.2342, 0.07554, 0.09307, 0.08933, 0.1277, 0.05408, 0.0584, 0.04817, 0.04613, 0.04884, 0.04856, 0.04173, 0.04102, 0.02164, 0.02322, 0.01416, 0.00693, 0.0, 0.0, 0.07703, 0.001206, 0.005801, 0.02742, 0.05173, 0.005769, 0.08469, 0.1748, 0.1714, 0.1069, 0.08122, 0.0489, 0.05432, 0.04127, 0.04518, 0.00944, 0.06474, 0.1503, 0.1072, 0.001147, 0.133, 0.2817, 0.07355, 0.1141, 0.05064, 0.05334, 0.04205, 0.04202, 0.02389, 0.04148, 0.004715, 0.01242, 0.00192, 0.00278]): _vg.add([_i], _w, 'REPLACE')
_vg = ob_plane.vertex_groups.new(name='Bone.011')
for _i, _w in zip([47, 48, 49, 50, 51, 52, 53, 54, 55, 56, 57, 58, 59, 60, 136, 138, 139, 140, 141, 142, 143, 161, 162, 163, 164, 165, 166, 167, 168, 170], [0.00661, 0.008394, 0.1225, 0.1904, 0.1155, 0.1624, 0.1165, 0.1356, 0.1301, 0.1548, 0.1123, 0.1187, 0.1103, 0.1107, 0.005949, 0.1338, 0.1457, 0.1399, 0.1205, 0.1099, 0.1111, 0.004125, 0.008906, 0.1028, 0.1926, 0.1203, 0.1422, 0.1098, 0.1098, 0.1092]): _vg.add([_i], _w, 'REPLACE')
_vg = ob_plane.vertex_groups.new(name='Bone.012')
for _i, _w in zip([49, 50, 51, 52, 53, 54, 55, 56, 57, 58, 59, 60, 138, 139, 140, 141, 142, 143, 163, 164, 165, 166, 167, 168, 170], [0.05436, 0.06085, 0.04734, 0.05661, 0.1314, 0.1672, 0.1772, 0.2209, 0.1665, 0.2193, 0.2048, 0.2398, 0.05102, 0.05791, 0.1947, 0.1464, 0.2204, 0.1904, 0.04329, 0.05797, 0.154, 0.2174, 0.1976, 0.2392, 0.2103]): _vg.add([_i], _w, 'REPLACE')
_vg = ob_plane.vertex_groups.new(name='Bone.013')
for _i, _w in zip([0, 1, 2, 3, 4, 5, 6, 7, 8, 9, 10, 11, 12, 13, 14, 15, 16, 17, 18, 19, 20, 21, 22, 23, 24, 25, 26, 27, 28, 29, 30, 32, 33, 34, 35, 36, 37, 38, 39, 40, 41, 42, 43, 44, 45, 46, 47, 48, 51, 52, 61, 62, 63, 64, 65, 66, 67, 68, 69, 70, 71, 72, 73, 74, 75, 76, 77, 78, 79, 80, 81, 82, 83, 84, 85, 86, 87, 89, 90, 92, 95, 97, 104, 106, 108, 115, 120, 121, 122, 123, 124, 125, 126, 127, 128, 129, 130, 131, 132, 133, 134, 135, 136, 137, 138, 144, 145, 146, 147, 148, 149, 150, 151, 152, 153, 154, 155, 156, 157, 158, 159, 160, 161, 162, 169, 171, 172, 173, 174, 175, 176, 177, 178, 179, 180, 181, 182, 183, 184, 185, 186, 187, 188, 189, 190, 191, 192, 193, 194, 195, 196, 197, 198, 199, 202, 203, 204, 205, 206, 207, 208, 210, 211, 240, 241, 242, 243, 244, 245], [0.0, 0.0, 0.0, 0.0, 0.0, 0.0, 0.0, 0.0, 0.0, 0.0, 0.0, 0.0, 0.0, 0.0, 0.0, 0.0, 0.0, 0.0, 0.0, 0.0, 0.1109, 0.0, 0.0, 0.0, 0.0, 0.4138, 0.0, 0.0, 0.0, 0.02932, 0.0, 0.0, 0.01146, 0.0, 0.0, 0.0, 0.0, 0.0, 0.0, 0.0, 0.0, 0.0, 0.9419, 0.0, 0.07985, 0.05925, 0.03243, 0.1055, 0.002591, 0.002441, 1.0, 0.0, 1.0, 0.1053, 0.1312, 0.1116, 0.1457, 0.07548, 0.09994, 0.0757, 0.1001, 0.04371, 0.0387, 0.02376, 0.02162, 0.02732, 0.02668, 0.02667, 0.02571, 0.0, 0.0, 0.0, 0.0, 0.0, 0.0, 0.0, 0.0, 0.0, 0.0, 0.0, 0.0, 0.0, 0.0, 0.0, 0.0, 0.0, 0.0, 0.0, 0.0, 0.0, 0.0, 0.0, 0.03456, 0.0, 0.0, 0.8354, 0.0, 0.0, 0.05832, 0.0, 0.05676, 0.01253, 0.0, 0.06698, 0.005749, 0.0, 1.0, 0.108, 0.1317, 0.07623, 0.1004, 0.03947, 0.02339, 0.02795, 0.02622, 0.0, 0.0, 0.0, 0.0, 0.06446, 0.01753, 0.0, 0.1043, 0.06811, 0.0, 0.0, 0.0, 0.4255, 0.0, 1.0, 0.0, 0.8025, 0.0, 0.1167, 0.1185, 0.07675, 0.08699, 0.02885, 0.02513, 0.02709, 0.02612, 0.02665, 0.1209, 0.4262, 0.07279, 1.0, 1.0, 0.1087, 0.1244, 0.08608, 0.08639, 0.08659, 0.09995, 0.09438, 0.0, 0.0, 0.0, 0.0, 0.0, 0.0, 0.0, 0.0, 0.0, 0.0, 0.0, 0.0, 0.0, 0.0, 0.0]): _vg.add([_i], _w, 'REPLACE')
_vg = ob_plane.vertex_groups.new(name='Bone.015')
for _i, _w in zip([0, 1, 2, 3, 4, 5, 6, 7, 8, 9, 10, 11, 12, 17, 18, 19, 20, 21, 22, 23, 24, 25, 26, 27, 33, 34, 35, 36, 37, 39, 40, 41, 42, 43, 44, 45, 46, 47, 48, 61, 62, 63, 64, 65, 66, 67, 68, 69, 70, 71, 72, 73, 74, 75, 76, 77, 78, 79, 80, 81, 82, 83, 84, 85, 89, 120, 121, 122, 123, 124, 125, 128, 129, 130, 131, 133, 134, 135, 136, 137, 144, 145, 146, 147, 148, 149, 150, 151, 152, 153, 155, 156, 157, 158, 159, 160, 161, 162, 169, 171, 172, 173, 174, 175, 176, 177, 178, 179, 180, 181, 182, 183, 184, 185, 186, 187, 188, 189, 191, 192, 193, 194, 195, 196, 197, 198, 199, 202, 204, 205, 206, 207, 208, 240, 241, 242, 243, 244, 245], [0.006915, 0.0193, 0.0311, 0.05612, 0.05546, 0.0, 0.07056, 0.0, 0.06999, 0.0, 0.06476, 0.0, 0.05946, 0.02029, 0.002144, 0.000446, 0.04117, 0.0, 0.04558, 0.6087, 0.05888, 0.008636, 0.0, 0.04764, 0.3275, 0.06089, 0.06617, 0.0, 0.04806, 0.0009106, 0.02084, 0.04609, 0.0006498, 0.0, 0.05885, 0.05733, 0.03144, 0.1182, 0.08624, 1.0, 0.0, 1.0, 1.0, 1.0, 1.0, 1.0, 0.2489, 0.3766, 0.1817, 1.0, 0.2385, 0.2265, 0.2325, 0.2111, 0.2229, 0.2178, 0.2222, 0.2166, 0.01218, 0.04577, 0.06902, 0.07361, 0.07698, 0.0642, 0.05545, 0.05941, 0.01489, 0.06697, 0.05983, 0.004726, 0.05241, 0.06455, 0.02836, 0.06521, 0.0, 0.02627, 0.009877, 0.0, 0.1181, 0.04312, 0.0, 1.0, 1.0, 1.0, 0.2116, 1.0, 0.224, 0.2221, 0.2275, 0.22, 0.01927, 0.04258, 0.01133, 0.01288, 0.001579, 0.01214, 0.08073, 0.0512, 0.02789, 0.01579, 0.07235, 0.05026, 0.06533, 0.01155, 0.0, 0.05824, 0.0685, 1.0, 1.0, 0.2917, 0.1482, 0.2543, 0.2038, 0.2223, 0.2161, 0.2214, 1.0, 0.008607, 1.0, 1.0, 1.0, 1.0, 0.2158, 0.174, 0.1937, 1.0, 0.2062, 0.05937, 0.0206, 0.001368, 0.04576, 0.0115, 0.06351, 0.06398, 0.05633, 0.06394, 0.06225, 0.0546, 0.06292]): _vg.add([_i], _w, 'REPLACE')
_vg = ob_plane.vertex_groups.new(name='Bone.017')
for _i, _w in zip([2, 4, 5, 6, 7, 8, 9, 10, 11, 12, 17, 22, 23, 24, 25, 26, 27, 32, 33, 34, 35, 40, 41, 43, 44, 61, 62, 63, 64, 65, 66, 67, 68, 69, 70, 71, 72, 73, 74, 75, 76, 77, 78, 79, 81, 82, 83, 84, 85, 89, 120, 121, 122, 125, 128, 129, 130, 131, 133, 135, 144, 145, 146, 147, 148, 149, 150, 151, 152, 153, 155, 157, 160, 169, 171, 172, 173, 174, 176, 177, 178, 179, 180, 181, 182, 183, 184, 185, 186, 187, 188, 189, 190, 191, 192, 193, 194, 195, 196, 197, 198, 199, 202, 204, 206, 207, 208, 240, 241, 242, 243, 244, 245], [0.02655, 0.05358, 0.02458, 0.07723, 0.0, 0.1143, 0.0, 0.1354, 0.0, 0.0, 0.01811, 0.05074, 0.0, 0.07259, 0.05097, 0.0, 0.1652, 0.001558, 0.0, 0.07154, 0.1094, 0.0182, 0.04914, 0.0, 0.2236, 0.0, 0.0, 0.0, 1.0, 0.8755, 1.0, 0.3796, 1.0, 1.0, 1.0, 1.0, 1.0, 1.0, 1.0, 1.0, 0.1299, 0.1281, 0.1287, 0.1268, 0.02601, 0.05478, 0.07507, 0.0, 0.0, 0.0, 0.1209, 0.0, 0.111, 0.05278, 0.1297, 0.02735, 0.07461, 0.008308, 0.02318, 0.0, 0.0, 0.0, 0.3482, 0.5188, 1.0, 1.0, 0.1497, 1.0, 0.1306, 0.1278, 0.01009, 0.007021, 0.006909, 0.007259, 0.009206, 0.09695, 0.004009, 0.09026, 0.09891, 0.0156, 0.0929, 1.0, 1.0, 1.0, 1.0, 1.0, 1.0, 0.1295, 0.1273, 0.1285, 1.0, 0.05228, 0.01321, 0.0, 0.1012, 0.7629, 1.0, 1.0, 1.0, 1.0, 1.0, 1.0, 0.07225, 0.01838, 0.05049, 0.007043, 0.09072, 0.1103, 0.0, 0.1122, 0.1294, 0.0, 0.09155]): _vg.add([_i], _w, 'REPLACE')
_vg = ob_plane.vertex_groups.new(name='Bone.019')
for _i, _w in zip([55, 56, 64, 65, 66, 67, 68, 69, 70, 71, 72, 73, 74, 75, 76, 77, 78, 79, 140, 146, 147, 148, 149, 150, 151, 152, 153, 165, 166, 179, 180, 181, 182, 183, 184, 185, 186, 187, 188, 193, 194, 195, 196, 197, 198, 199, 228, 229, 230, 231, 232, 233, 234, 235, 236, 237, 238, 239], [0.02821, 0.01568, 0.07722, 0.034, 0.07823, 0.0418, 0.08467, 0.06928, 0.08394, 0.06864, 1.0, 0.1519, 1.0, 1.0, 1.0, 0.1551, 1.0, 0.1549, 0.03194, 0.08602, 0.03318, 0.08926, 0.06909, 1.0, 1.0, 1.0, 1.0, 0.01104, 0.002751, 0.05853, 0.05927, 0.07774, 0.07881, 1.0, 0.132, 1.0, 0.154, 1.0, 0.0577, 0.05463, 0.05894, 0.07841, 0.07695, 0.0801, 0.06736, 0.07536, 1.0, 1.0, 1.0, 1.0, 1.0, 1.0, 1.0, 1.0, 1.0, 1.0, 1.0, 1.0]): _vg.add([_i], _w, 'REPLACE')
_vg = ob_plane.vertex_groups.new(name='Bone.014')
for _i, _w in zip([4, 5, 6, 7, 8, 9, 10, 11, 12, 20, 21, 23, 24, 25, 26, 27, 32, 33, 34, 35, 36, 43, 44, 61, 62, 63, 64, 65, 66, 67, 68, 69, 70, 71, 82, 83, 84, 85, 89, 120, 121, 122, 125, 128, 129, 130, 131, 135, 144, 145, 146, 147, 148, 149, 172, 173, 174, 175, 176, 178, 179, 180, 181, 182, 188, 189, 190, 191, 192, 193, 194, 195, 196, 197, 198, 199, 201, 202, 208, 240, 241, 242, 243, 244, 245], [0.002686, 0.02313, 0.02223, 0.05942, 0.0486, 0.01839, 0.05735, 0.06292, 0.07077, 0.01061, 0.08105, 0.1521, 0.01762, 0.3602, 0.1697, 0.1134, 0.02301, 0.04666, 0.01686, 0.04778, 0.02963, 0.07831, 0.07307, 0.05643, 0.1288, 0.1027, 0.02689, 0.02187, 0.04633, 0.05396, 0.002545, 0.01433, 0.005629, 0.01766, 0.00765, 0.02449, 0.04966, 0.05948, 0.07934, 0.07123, 0.04152, 0.04842, 0.001331, 0.05693, 0.004705, 0.0197, 0.02327, 0.07144, 0.08881, 0.0721, 0.03573, 0.03376, 0.004222, 0.01608, 0.03572, 0.3198, 0.03183, 0.001516, 0.03416, 0.03339, 0.03016, 0.01813, 0.002874, 0.01911, 0.02433, 0.3613, 0.05855, 0.04042, 0.2654, 0.01361, 0.05554, 0.007712, 0.01184, 0.009635, 0.02628, 0.009147, 1.0, 0.01735, 0.0327, 0.0504, 0.08064, 0.05136, 0.06056, 0.08619, 0.03376]): _vg.add([_i], _w, 'REPLACE')
_vg = ob_plane.vertex_groups.new(name='Bone.016')
for _i, _w in zip([21, 23, 61, 63, 64, 65, 66, 67, 68, 69, 70, 71, 72, 73, 74, 75, 76, 77, 78, 79, 145, 146, 147, 148, 149, 150, 151, 152, 153, 173, 179, 180, 181, 182, 183, 184, 185, 186, 187, 188, 191, 192, 193, 194, 195, 196, 197, 198, 199], [0.02734, 0.07564, 0.01653, 0.02491, 0.1059, 0.07048, 0.1434, 0.1162, 0.08298, 0.09897, 0.09534, 0.1135, 0.05294, 0.05292, 0.0373, 0.03454, 0.03967, 0.03964, 0.03907, 0.03837, 0.02223, 0.1228, 0.08574, 0.08984, 0.1056, 0.05201, 0.03672, 0.04079, 0.03878, 0.009176, 0.1264, 0.08889, 0.07687, 0.1172, 0.04138, 0.03886, 0.03942, 0.03897, 0.03928, 0.1048, 0.001847, 0.01184, 0.07679, 0.1737, 0.09097, 0.1163, 0.1006, 0.1487, 0.08214]): _vg.add([_i], _w, 'REPLACE')
_vg = ob_plane.vertex_groups.new(name='Bone.018')
for _i, _w in zip([6, 8, 10, 11, 12, 24, 25, 26, 27, 34, 35, 43, 44, 61, 63, 64, 65, 66, 67, 68, 69, 70, 71, 72, 73, 74, 75, 76, 77, 78, 79, 84, 85, 89, 120, 122, 128, 130, 135, 145, 146, 147, 148, 149, 150, 151, 152, 153, 172, 174, 176, 178, 179, 180, 181, 182, 183, 184, 185, 186, 187, 188, 189, 191, 192, 193, 194, 195, 196, 197, 198, 199, 202, 208, 230, 231, 232, 234, 235, 240, 241, 242, 243, 244, 245], [0.006475, 0.04086, 0.05631, 0.06992, 0.07363, 0.00656, 0.03298, 0.1388, 0.1169, 0.004624, 0.04078, 0.08642, 0.07867, 0.07173, 0.138, 1.0, 0.07554, 1.0, 0.1004, 1.0, 1.0, 1.0, 1.0, 0.0, 0.0, 0.0, 0.0, 0.0, 0.0, 0.0, 0.0, 0.04116, 0.05976, 0.0834, 0.07372, 0.04137, 0.05561, 0.006006, 0.08034, 0.09581, 1.0, 0.08527, 1.0, 1.0, 1.0, 0.0, 0.1638, 0.0, 0.02363, 0.02141, 0.01727, 0.02209, 0.1234, 0.1038, 1.0, 1.0, 0.0, 0.0, 0.1494, 0.0, 0.1644, 0.1133, 0.03562, 0.02513, 0.03348, 0.08735, 0.1006, 1.0, 1.0, 1.0, 1.0, 1.0, 0.005991, 0.02318, 0.0, 0.0, 0.0025, 0.0, 0.0, 0.04501, 0.08454, 0.04733, 0.06, 0.0912, 0.02468]): _vg.add([_i], _w, 'REPLACE')
_vg = ob_plane.vertex_groups.new(name='Bone.020')
for _i, _w in zip([64, 66, 68, 69, 70, 71, 72, 73, 74, 75, 76, 77, 78, 79, 146, 148, 149, 150, 151, 152, 153, 179, 180, 181, 182, 183, 184, 185, 186, 187, 188, 195, 196, 197, 198, 199, 228, 229, 230, 231, 232, 233, 234, 235, 236, 237, 238, 239], [0.004365, 0.006403, 0.05619, 0.02836, 0.05992, 0.02971, 1.0, 1.0, 1.0, 1.0, 1.0, 1.0, 1.0, 1.0, 0.0059, 0.05811, 0.02912, 1.0, 0.1852, 1.0, 1.0, 0.01144, 0.009609, 0.04195, 0.0427, 1.0, 1.0, 1.0, 1.0, 1.0, 0.00992, 0.04438, 0.04754, 0.04687, 0.02478, 0.0244, 1.0, 1.0, 1.0, 1.0, 1.0, 1.0, 1.0, 1.0, 1.0, 1.0, 1.0, 1.0]): _vg.add([_i], _w, 'REPLACE')
_m = ob_plane.modifiers.new('Mirror', 'MIRROR')
_m.use_clip = True
_m.use_mirror_vertex_groups = False
_m.use_mirror_merge = False
_m = ob_plane.modifiers.new('Armature', 'ARMATURE')
_m.object = ob_armature
ob_lamp.location = (4.076, 1.005, 5.904)
ob_lamp.rotation_euler = (0.6503, 0.05522, 1.866)
ob_lamp.lock_rotations_4d = False
ob_lamp.empty_display_type = 'ARROWS'
ob_lamp.color = (0.0, 0.0, 0.0, 0.0)
ob_lamp.lineart.crease_threshold = 0.0
ob_camera.location = (7.481, -6.508, 5.344)
ob_camera.rotation_euler = (1.109, 0.0, 0.8149)
ob_camera.lock_rotations_4d = False
ob_camera.empty_display_type = 'ARROWS'
ob_camera.color = (0.0, 0.0, 0.0, 0.0)
ob_camera.display_type = 'WIRE'
ob_camera.lineart.crease_threshold = 0.0

# ---- collection membership
col_collection_1.objects.link(ob_armature)
col_collection_1.objects.link(ob_plane)
col_collection_1.objects.link(ob_lamp)
col_collection_1.objects.link(ob_camera)

# ---- scene / render settings (as saved in the file)
scene.camera = ob_camera
scene.frame_start = 1; scene.frame_end = 75; scene.frame_set(34)
scene.render.engine = 'BLENDER_EEVEE_NEXT'
scene.render.resolution_percentage = 50
scene.render.dither_intensity = 0.0
scene.cycles.use_denoising = False
scene.cycles.samples = 128
scene.cycles.sampling_pattern = 'TABULATED_SOBOL'
scene.cycles.use_adaptive_sampling = False
scene.cycles.use_light_tree = False
scene.cycles.blur_glossy = 0.0
scene.cycles.sample_clamp_indirect = 0.0
scene.view_settings.view_transform = 'Standard'
bpy.context.view_layer.update()
